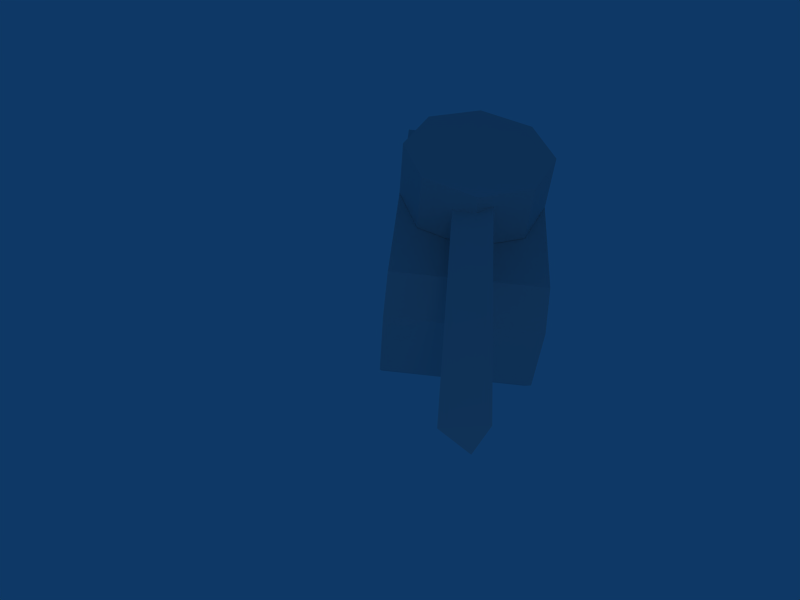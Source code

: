 # Source: Tank.blend  (saved by Blender 2.49.2; exported with 4.5.12 LTS)
import bpy
from mathutils import Matrix  # noqa: F401  (used for matrix-valued properties, if any)

bpy.ops.wm.read_factory_settings(use_empty=True)
scene = bpy.context.scene
scene.name = 'Scene'

# ---- collections
col_collection_1 = bpy.data.collections.new('Collection 1'); scene.collection.children.link(col_collection_1)

# ---- world
world_world = bpy.data.worlds.new('World'); scene.world = world_world
world_world.color = (0.05656, 0.2208, 0.4)
world_world.use_sun_shadow = False
world_world.sun_shadow_jitter_overblur = 0.0
world_world.cycles.sampling_method = 'MANUAL'
world_world.cycles.sample_map_resolution = 256

# ---- cameras
cam_camera = bpy.data.cameras.new('Camera')
cam_camera.passepartout_alpha = 0.2
cam_camera.clip_end = 100.0
cam_camera.lens = 35.0
cam_camera.ortho_scale = 7.314
cam_camera.show_passepartout = False
cam_camera.show_safe_areas = True
cam_camera.dof.focus_distance = 0.0
cam_camera.dof.aperture_fstop = 128.0

# ---- lights
light_spot = bpy.data.lights.new('Spot', 'POINT')
light_spot.transmission_factor = 0.0
light_spot.cutoff_distance = 30.0
light_spot.energy = 100.0
light_spot.shadow_buffer_clip_start = 1.001
light_spot.shadow_soft_size = 1.0
light_spot.shadow_maximum_resolution = 0.006
light_spot.use_absolute_resolution = True
light_spot.cycles.use_multiple_importance_sampling = False

# ---- meshes
me_cylinder = bpy.data.meshes.new('Cylinder')
me_cylinder.from_pydata([(0.02811, -0.2121, -0.5489), (0.02811, -0.07765, 0.7059), (0.02811, 0.2898, -0.2127), (4.228, -0.2121, -0.5489), (4.228, -0.07765, 0.7059), (4.228, 0.2898, -0.2127), (0.02811, -1.589e-07, -0.01856), (4.228, 1.582e-07, -0.01856), (0.7071, 0.7071, -1.0), (1.0, -4.371e-08, -1.0), (0.7071, -0.7071, -1.0), (-8.742e-08, -1.0, -1.0), (-0.7071, -0.7071, -1.0), (-1.0, 1.192e-08, -1.0), (-0.7071, 0.7071, -1.0), (-3.02e-07, 1.0, -1.0), (0.7071, 0.7071, 1.0), (1.0, 6.159e-07, 1.0), (0.7071, -0.7071, 1.0), (-2.385e-08, -1.0, 1.0), (-0.7071, -0.7071, 1.0), (-1.0, 6.636e-07, 1.0), (-0.7071, 0.7071, 1.0), (1.303e-06, 1.0, 1.0), (0.0, 0.0, -1.0), (0.0, 0.0, 1.0), (2.0, -1.0, 2.008), (2.0, -1.0, 4.508), (-2.0, -1.0, 4.508), (-2.0, -1.0, 2.008), (2.0, 1.0, 2.008), (2.0, 1.0, 4.508), (-2.0, 1.0, 4.508), (-2.0, 1.0, 2.008), (-1.6, -1.0, 1.008), (-1.6, 1.0, 1.008), (1.6, -1.0, 1.008), (1.6, 1.0, 1.008), (-2.0, -1.0, 4.508), (-2.0, 1.0, 4.508), (2.0, -1.0, 4.508), (2.0, 1.0, 4.508), (1.6, -1.0, 5.758), (-1.6, -1.0, 5.758), (1.6, 1.0, 5.758), (-1.6, 1.0, 5.758)], [], [(6, 0, 1), (7, 4, 3), (6, 1, 2), (7, 5, 4), (2, 0, 6), (7, 3, 5), (0, 3, 4, 1), (1, 4, 5, 2), (3, 0, 2, 5), (24, 8, 9), (25, 17, 16), (24, 9, 10), (25, 18, 17), (24, 10, 11), (25, 19, 18), (24, 11, 12), (25, 20, 19), (24, 12, 13), (25, 21, 20), (24, 13, 14), (25, 22, 21), (24, 14, 15), (25, 23, 22), (15, 8, 24), (25, 16, 23), (8, 16, 17, 9), (9, 17, 18, 10), (10, 18, 19, 11), (11, 19, 20, 12), (12, 20, 21, 13), (13, 21, 22, 14), (14, 22, 23, 15), (16, 8, 15, 23), (26, 27, 28, 29), (30, 33, 32, 31), (26, 30, 31, 27), (28, 32, 33, 29), (29, 33, 35, 34), (30, 26, 36, 37), (33, 30, 37, 35), (26, 29, 34, 36), (37, 36, 34, 35), (32, 28, 38, 39), (27, 31, 41, 40), (31, 32, 39, 41), (28, 27, 40, 38), (38, 40, 42, 43), (41, 39, 45, 44), (40, 41, 44, 42), (39, 38, 43, 45), (42, 44, 45, 43)])
me_cylinder.use_remesh_preserve_volume = False
me_cylinder.use_remesh_preserve_attributes = False
me_cylinder.use_mirror_vertex_groups = False
me_cylinder.update()

# ---- objects
ob_cylinder = bpy.data.objects.new('Cylinder', me_cylinder)
ob_lamp = bpy.data.objects.new('Lamp', light_spot)
ob_camera = bpy.data.objects.new('Camera', cam_camera)

# ---- transforms, parenting, visibility, modifiers, constraints
ob_cylinder.location = (0.0, 1.303, 0.0)
ob_cylinder.rotation_euler = (1.571, -0.0, 0.0)
ob_cylinder.scale = (1.0, 1.0, 0.4)
ob_cylinder.lock_rotations_4d = False
ob_cylinder.empty_display_type = 'ARROWS'
ob_cylinder.lineart.crease_threshold = 0.0
ob_lamp.location = (10.7, 7.445, -0.2877)
ob_lamp.rotation_euler = (0.6503, 0.05522, 1.866)
ob_lamp.lock_rotations_4d = False
ob_lamp.empty_display_type = 'ARROWS'
ob_lamp.color = (0.0, 0.0, 0.0, 0.0)
ob_lamp.lineart.crease_threshold = 0.0
ob_camera.location = (8.616, 7.397, 0.6011)
ob_camera.rotation_euler = (8.065, 1.464, 2.563)
ob_camera.lock_rotations_4d = False
ob_camera.empty_display_type = 'ARROWS'
ob_camera.color = (0.0, 0.0, 0.0, 0.0)
ob_camera.display_type = 'WIRE'
ob_camera.lineart.crease_threshold = 0.0

# ---- collection membership
col_collection_1.objects.link(ob_cylinder)
col_collection_1.objects.link(ob_lamp)
col_collection_1.objects.link(ob_camera)

# ---- scene / render settings (as saved in the file)
scene.camera = ob_camera
scene.frame_start = 1; scene.frame_end = 250; scene.frame_set(83)
scene.render.engine = 'BLENDER_EEVEE_NEXT'
scene.render.image_settings.file_format = 'JPEG'
scene.render.image_settings.color_mode = 'RGB'
scene.render.image_settings.compression = 90
scene.render.resolution_x = 800
scene.render.resolution_y = 600
scene.render.pixel_aspect_x = 100.0
scene.render.pixel_aspect_y = 100.0
scene.render.fps = 25
scene.render.dither_intensity = 0.0
scene.render.use_compositing = False
scene.render.use_sequencer = False
scene.render.bake_margin = 2
scene.render.bake_bias = 0.0
scene.render.use_stamp_time = False
scene.render.use_stamp_date = False
scene.render.use_stamp_frame = False
scene.render.use_stamp_camera = False
scene.render.use_stamp_scene = False
scene.render.use_stamp_filename = False
scene.render.use_stamp_render_time = False
scene.render.stamp_font_size = 0
scene.cycles.use_denoising = False
scene.cycles.samples = 10
scene.cycles.sampling_pattern = 'TABULATED_SOBOL'
scene.cycles.light_sampling_threshold = 0.0
scene.cycles.use_adaptive_sampling = False
scene.cycles.use_light_tree = False
scene.cycles.blur_glossy = 0.0
scene.cycles.volume_bounces = 1
scene.cycles.pixel_filter_type = 'GAUSSIAN'
scene.cycles.sample_clamp_indirect = 0.0
scene.view_settings.view_transform = 'Raw'
bpy.context.view_layer.update()
